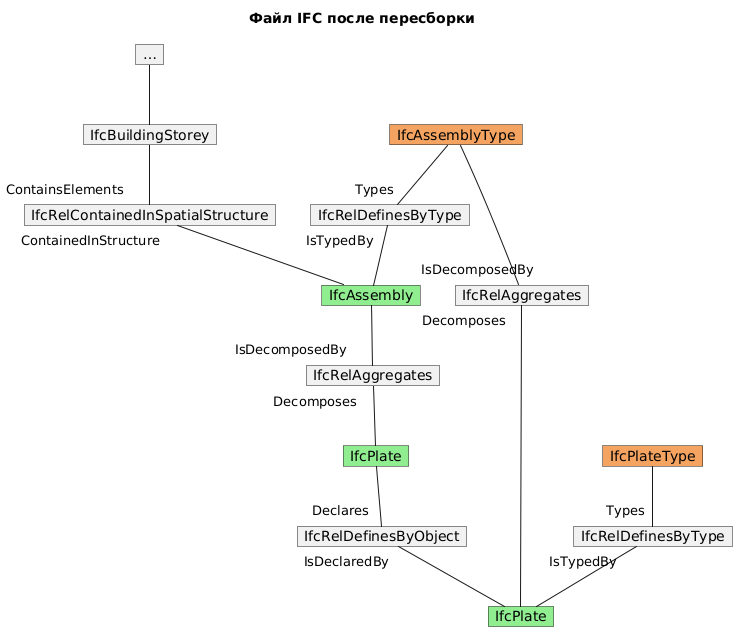

The diagram above was rendered by PlantUML. Its source (embedded in the PNG):
@startuml
skinparam defaultFontName Iosevka

hide members

title
Файл IFC после пересборки
end title

object "…" as ETC
object IfcBuildingStorey
object IfcAssemblyType #SandyBrown
object IfcAssembly #LightGreen
object IfcPlateType #SandyBrown
object "IfcPlate" as P1 #LightGreen
object "IfcPlate" as P2 #LightGreen
object "IfcRelAggregates" as RA1
object "IfcRelAggregates" as RA2
' object "IfcRelAggregates" as RA3
object "IfcRelContainedInSpatialStructure" as RCISS1
object "IfcRelDefinesByType" as RDBT1
object "IfcRelDefinesByType" as RDBT2
object "IfcRelDefinesByObject" as RDBO1


ETC -- IfcBuildingStorey
IfcBuildingStorey -- "ContainsElements" RCISS1
RCISS1 "ContainedInStructure" -- IfcAssembly

IfcAssembly -- "IsDecomposedBy" RA1
RA1 "Decomposes" -- P1
IfcAssemblyType -- "IsDecomposedBy" RA2
RA2 "Decomposes" -- P2

IfcAssemblyType -- "Types" RDBT2
RDBT2 "IsTypedBy" -- IfcAssembly
IfcPlateType -- "Types" RDBT1
RDBT1 "IsTypedBy" -- P2
P1 -- "Declares" RDBO1
RDBO1 "IsDeclaredBy" -- P2
@enduml